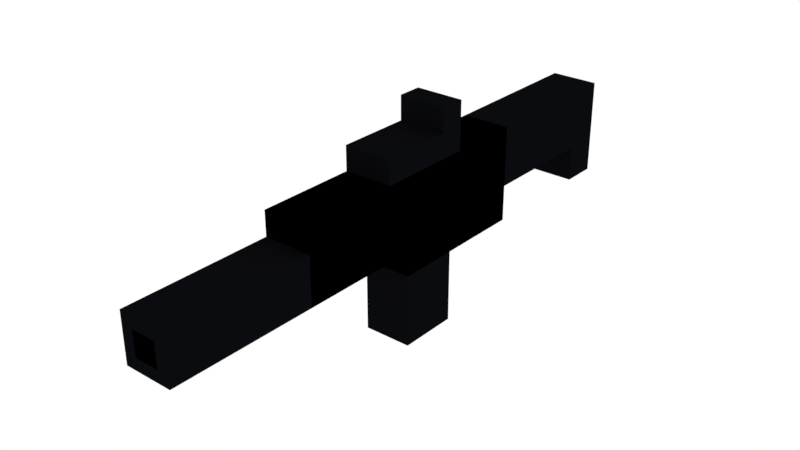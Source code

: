 # Source: FOOT_SOLDIER_GUN.blend  (saved by Blender 2.79.0; exported with 4.5.12 LTS)
import bpy
from mathutils import Matrix  # noqa: F401  (used for matrix-valued properties, if any)

bpy.ops.wm.read_factory_settings(use_empty=True)
scene = bpy.context.scene
scene.name = 'Scene'

# ---- collections
col_collection_1 = bpy.data.collections.new('Collection 1'); scene.collection.children.link(col_collection_1)

# ---- materials (node trees are filled in below, after node groups)
mat_black = bpy.data.materials.new('BLACK')
mat_black.alpha_threshold = 0.0
mat_black.roughness = 0.5
mat_black.line_color = (0.0, 0.0, 0.0, 1.0)
mat_dark_grey = bpy.data.materials.new('DARK_GREY')
mat_dark_grey.alpha_threshold = 0.0
mat_dark_grey.roughness = 0.5
mat_dark_grey.line_color = (0.0, 0.0, 0.0, 1.0)

# ---- material node trees
mat_black.use_nodes = True; mat_black.node_tree.nodes.clear()
_N = mat_black.node_tree.nodes; _L = mat_black.node_tree.links
n0 = _N.new('ShaderNodeOutputMaterial'); n0.name = 'Material Output'; n0.location = (300, 300)
n1 = _N.new('ShaderNodeBsdfDiffuse'); n1.name = 'Diffuse BSDF'; n1.location = (10, 300)
n1.inputs[0].default_value = (0.0, 0.0, 0.0, 1.0)
_L.new(n1.outputs[0], n0.inputs[0])
n0.is_active_output = True
mat_dark_grey.use_nodes = True; mat_dark_grey.node_tree.nodes.clear()
_N = mat_dark_grey.node_tree.nodes; _L = mat_dark_grey.node_tree.links
n0 = _N.new('ShaderNodeOutputMaterial'); n0.name = 'Material Output'; n0.location = (300, 300)
n1 = _N.new('ShaderNodeBsdfDiffuse'); n1.name = 'Diffuse BSDF'; n1.location = (10, 300)
n1.inputs[0].default_value = (0.003461, 0.00365, 0.004655, 1.0)
_L.new(n1.outputs[0], n0.inputs[0])
n0.is_active_output = True

# ---- world
world_world = bpy.data.worlds.new('World'); scene.world = world_world
world_world.use_nodes = True; world_world.node_tree.nodes.clear()
_N = world_world.node_tree.nodes; _L = world_world.node_tree.links
n0 = _N.new('ShaderNodeOutputWorld'); n0.name = 'World Output'; n0.location = (300, 300)
n1 = _N.new('ShaderNodeBackground'); n1.name = 'Background'; n1.location = (10, 300)
n1.inputs[0].default_value = (1.0, 1.0, 1.0, 1.0)
_L.new(n1.outputs[0], n0.inputs[0])
n0.is_active_output = True
world_world.color = (0.05088, 0.05088, 0.05088)
world_world.use_sun_shadow = False
world_world.sun_shadow_jitter_overblur = 0.0
world_world.cycles.sampling_method = 'MANUAL'

# ---- meshes
me_cube_001 = bpy.data.meshes.new('Cube.001')
me_cube_001.from_pydata([(-0.2, 0.3, 1.8), (-0.2, 0.3, 2.1), (-0.2, 1.6, 2.6), (-0.2, 1.3, 2.1), (-0.2, 1.6, 1.8), (-0.2, 1.3, 1.8), (-0.2, -0.3, 2.6), (-0.2, -0.4, 1.8), (-0.2, -1.9, 2.6), (-0.2, -1.1, 2.6), (-0.2, -0.9, 2.0), (-0.2, -0.5, 2.8), (-0.2, -1.9, 2.4), (-0.2, -1.1, 2.8), (-0.2, -0.3, 3.0), (-0.2, -0.5, 3.0), (-0.2, -1.9, 2.0), (-0.2, -0.4, 1.2), (-0.2, -0.9, 1.2), (-0.2, -3.1, 2.4), (-0.2, -3.1, 2.0), (0.0, 0.3, 1.8), (0.0, 0.3, 2.1), (0.0, 1.6, 2.6), (0.0, -1.1, 2.8), (0.0, 1.3, 2.1), (-2.384e-07, -1.9, 2.4), (0.0, 1.6, 1.8), (0.0, 1.3, 1.8), (0.0, -0.4, 1.8), (0.0, -0.3, 2.6), (-2.384e-07, -1.9, 2.0), (0.0, -0.9, 1.2), (-2.384e-07, -1.9, 2.6), (0.0, -0.5, 2.8), (0.0, -0.3, 3.0), (0.0, -0.5, 3.0), (0.0, -0.9, 2.0), (0.0, -0.4, 1.2), (0.0, -1.1, 2.6), (-2.384e-07, -3.1, 2.4), (-2.384e-07, -3.1, 2.0), (-0.2, 1.3, 2.6), (0.0, 1.3, 2.6), (-0.2, 0.3, 2.6), (0.0, 0.3, 2.6), (-2.384e-07, -3.1, 2.3), (-2.384e-07, -3.1, 2.1), (-0.1, -3.1, 2.1), (-0.1, -3.1, 2.3), (-0.2, -0.9, 1.8), (0.0, -0.9, 1.8)], [], [(21, 29, 7, 0), (33, 8, 12, 26), (26, 12, 19, 40), (22, 1, 3, 25), (28, 5, 4, 27), (25, 3, 5, 28), (39, 9, 8, 33), (24, 13, 9, 39), (35, 14, 15, 36), (6, 9, 13, 11, 15, 14), (34, 11, 13, 24), (40, 19, 20, 41, 47, 48, 49, 46), (12, 16, 20, 19), (16, 31, 41, 20), (6, 30, 45, 44), (7, 29, 38, 17), (10, 37, 31, 16), (17, 38, 32, 18), (18, 32, 51, 50), (11, 34, 36, 15), (2, 23, 27, 4), (0, 1, 22, 21), (6, 14, 35, 30), (18, 50, 7, 17), (3, 42, 2, 4, 5), (42, 43, 23, 2), (1, 44, 42, 3), (44, 45, 43, 42), (46, 49, 48, 47), (50, 51, 37, 10), (7, 50, 10, 16, 12, 8, 9, 6, 44, 1, 0)])
me_cube_001.polygons.foreach_set('material_index', [0, 0, 1, 1, 1, 1, 0, 1, 1, 1, 1, 1, 1, 1, 0, 1, 0, 1, 1, 1, 1, 0, 1, 1, 1, 1, 1, 1, 0, 0, 0])
_ca = me_cube_001.color_attributes.new('Col', 'BYTE_COLOR', 'CORNER')
_ca.data.foreach_set('color', [1.0, 1.0, 1.0, 1.0, 1.0, 1.0, 1.0, 1.0, 1.0, 1.0, 1.0, 1.0, 1.0, 1.0, 1.0, 1.0, 1.0, 1.0, 1.0, 1.0, 1.0, 1.0, 1.0, 1.0, 1.0, 1.0, 1.0, 1.0, 1.0, 1.0, 1.0, 1.0, 1.0, 1.0, 1.0, 1.0, 1.0, 1.0, 1.0, 1.0, 1.0, 1.0, 1.0, 1.0, 1.0, 1.0, 1.0, 1.0, 1.0, 1.0, 1.0, 1.0, 1.0, 1.0, 1.0, 1.0, 1.0, 1.0, 1.0, 1.0, 1.0, 1.0, 1.0, 1.0, 1.0, 1.0, 1.0, 1.0, 1.0, 1.0, 1.0, 1.0, 1.0, 1.0, 1.0, 1.0, 1.0, 1.0, 1.0, 1.0, 1.0, 1.0, 1.0, 1.0, 1.0, 1.0, 1.0, 1.0, 1.0, 1.0, 1.0, 1.0, 1.0, 1.0, 1.0, 1.0, 1.0, 1.0, 1.0, 1.0, 1.0, 1.0, 1.0, 1.0, 1.0, 1.0, 1.0, 1.0, 1.0, 1.0, 1.0, 1.0, 1.0, 1.0, 1.0, 1.0, 1.0, 1.0, 1.0, 1.0, 1.0, 1.0, 1.0, 1.0, 1.0, 1.0, 1.0, 1.0, 1.0, 1.0, 1.0, 1.0, 1.0, 1.0, 1.0, 1.0, 1.0, 1.0, 1.0, 1.0, 1.0, 1.0, 1.0, 1.0, 1.0, 1.0, 1.0, 1.0, 1.0, 1.0, 1.0, 1.0, 1.0, 1.0, 1.0, 1.0, 1.0, 1.0, 1.0, 1.0, 1.0, 1.0, 1.0, 1.0, 1.0, 1.0, 1.0, 1.0, 1.0, 1.0, 1.0, 1.0, 1.0, 1.0, 1.0, 1.0, 1.0, 1.0, 1.0, 1.0, 1.0, 1.0, 1.0, 1.0, 1.0, 1.0, 1.0, 1.0, 1.0, 1.0, 1.0, 1.0, 1.0, 1.0, 1.0, 1.0, 1.0, 1.0, 1.0, 1.0, 1.0, 1.0, 1.0, 1.0, 1.0, 1.0, 1.0, 1.0, 1.0, 1.0, 1.0, 1.0, 1.0, 1.0, 1.0, 1.0, 1.0, 1.0, 1.0, 1.0, 1.0, 1.0, 1.0, 1.0, 1.0, 1.0, 1.0, 1.0, 1.0, 1.0, 1.0, 1.0, 1.0, 1.0, 1.0, 1.0, 1.0, 1.0, 1.0, 1.0, 1.0, 1.0, 1.0, 1.0, 1.0, 1.0, 1.0, 1.0, 1.0, 1.0, 1.0, 1.0, 1.0, 1.0, 1.0, 1.0, 1.0, 1.0, 1.0, 1.0, 1.0, 1.0, 1.0, 1.0, 1.0, 1.0, 1.0, 1.0, 1.0, 1.0, 1.0, 1.0, 1.0, 1.0, 1.0, 1.0, 1.0, 1.0, 1.0, 1.0, 1.0, 1.0, 1.0, 1.0, 1.0, 1.0, 1.0, 1.0, 1.0, 1.0, 1.0, 1.0, 1.0, 1.0, 1.0, 1.0, 1.0, 1.0, 1.0, 1.0, 1.0, 1.0, 1.0, 1.0, 1.0, 1.0, 1.0, 1.0, 1.0, 1.0, 1.0, 1.0, 1.0, 1.0, 1.0, 1.0, 1.0, 1.0, 1.0, 1.0, 1.0, 1.0, 1.0, 1.0, 1.0, 1.0, 1.0, 1.0, 1.0, 1.0, 1.0, 1.0, 1.0, 1.0, 1.0, 1.0, 1.0, 1.0, 1.0, 1.0, 1.0, 1.0, 1.0, 1.0, 1.0, 1.0, 1.0, 1.0, 1.0, 1.0, 1.0, 1.0, 1.0, 1.0, 1.0, 1.0, 1.0, 1.0, 1.0, 1.0, 1.0, 1.0, 1.0, 1.0, 1.0, 1.0, 1.0, 1.0, 1.0, 1.0, 1.0, 1.0, 1.0, 1.0, 1.0, 1.0, 1.0, 1.0, 1.0, 1.0, 1.0, 1.0, 1.0, 1.0, 1.0, 1.0, 1.0, 1.0, 1.0, 1.0, 1.0, 1.0, 1.0, 1.0, 1.0, 1.0, 1.0, 1.0, 1.0, 1.0, 1.0, 1.0, 1.0, 1.0, 1.0, 1.0, 1.0, 1.0, 1.0, 1.0, 1.0, 1.0, 1.0, 1.0, 1.0, 1.0, 1.0, 1.0, 1.0, 1.0, 1.0, 1.0, 1.0, 1.0, 1.0, 1.0, 1.0, 1.0, 1.0, 1.0, 1.0, 1.0, 1.0, 1.0, 1.0, 1.0, 1.0, 1.0, 1.0, 1.0, 1.0, 1.0, 1.0, 1.0, 1.0, 1.0, 1.0, 1.0, 1.0, 1.0, 1.0, 1.0, 1.0, 1.0, 1.0, 1.0, 1.0, 1.0, 1.0, 1.0, 1.0, 1.0, 1.0, 1.0, 1.0, 1.0, 1.0, 1.0, 1.0, 1.0, 1.0, 1.0, 1.0, 1.0, 1.0, 1.0, 1.0, 1.0, 1.0, 1.0, 1.0, 1.0, 1.0, 1.0, 1.0, 1.0, 1.0, 1.0, 1.0, 1.0, 1.0, 1.0, 1.0, 1.0, 1.0, 1.0, 1.0, 1.0, 1.0, 1.0, 1.0, 1.0, 1.0, 1.0, 1.0, 1.0, 1.0, 1.0, 1.0, 1.0, 1.0, 1.0, 1.0, 1.0, 1.0, 1.0, 1.0, 1.0, 1.0, 1.0, 1.0, 1.0, 1.0, 1.0, 1.0, 1.0, 1.0, 1.0, 1.0, 1.0, 1.0, 1.0, 1.0, 1.0, 1.0, 1.0, 1.0, 1.0, 1.0, 1.0, 1.0, 1.0, 1.0, 1.0, 1.0, 1.0, 1.0, 1.0, 1.0, 1.0, 1.0, 1.0])
me_cube_001.materials.append(mat_black)
me_cube_001.materials.append(mat_dark_grey)
me_cube_001.use_remesh_preserve_volume = False
me_cube_001.use_remesh_preserve_attributes = False
me_cube_001.use_mirror_vertex_groups = False
me_cube_001.update()

# ---- objects
ob_cube_001 = bpy.data.objects.new('Cube.001', me_cube_001)

# ---- transforms, parenting, visibility, modifiers, constraints
ob_cube_001.location = (0.0, 0.0, 0.0)
ob_cube_001.lineart.crease_threshold = 0.0
_m = ob_cube_001.modifiers.new('Mirror', 'MIRROR')

# ---- collection membership
col_collection_1.objects.link(ob_cube_001)

# ---- scene / render settings (as saved in the file)
scene.frame_start = 1; scene.frame_end = 250; scene.frame_set(1)
scene.render.engine = 'CYCLES'
scene.render.resolution_percentage = 50
scene.render.dither_intensity = 0.0
scene.cycles.use_denoising = False
scene.cycles.samples = 128
scene.cycles.sampling_pattern = 'TABULATED_SOBOL'
scene.cycles.use_adaptive_sampling = False
scene.cycles.use_light_tree = False
scene.cycles.blur_glossy = 0.0
scene.cycles.sample_clamp_indirect = 0.0
scene.view_settings.view_transform = 'Standard'
bpy.context.view_layer.update()

# ---- added for rendering (the .blend has no active camera): camera
cam_auto = bpy.data.cameras.new('AutoCamera')
cam_auto.lens = 50.0
cam_auto.sensor_width = 36.0
cam_auto.clip_end = 1000.0
ob_auto_camera = bpy.data.objects.new('AutoCamera', cam_auto)
scene.collection.objects.link(ob_auto_camera)
ob_auto_camera.location = (4.67124, -6.35549, 5.83699)
ob_auto_camera.rotation_euler = (1.09748, -7.21219e-08, 0.694738)
scene.camera = ob_auto_camera
bpy.context.view_layer.update()

